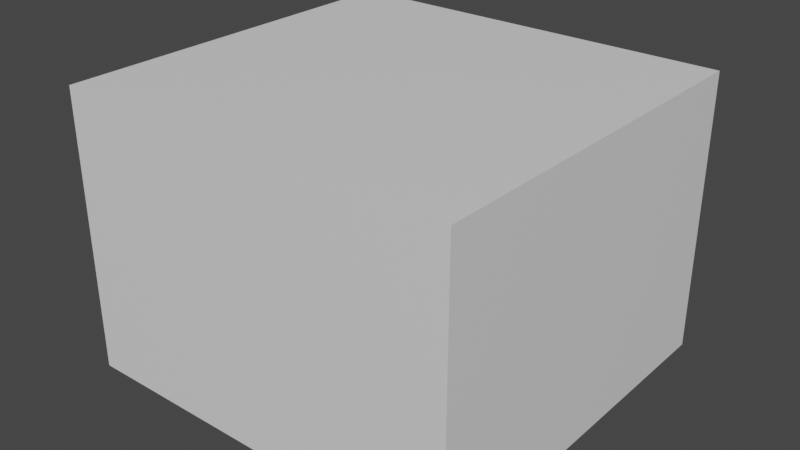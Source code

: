 # Source: Cupboard.blend  (saved by Blender 2.90.8; exported with 4.5.12 LTS)
import bpy
from mathutils import Matrix  # noqa: F401  (used for matrix-valued properties, if any)

bpy.ops.wm.read_factory_settings(use_empty=True)
scene = bpy.context.scene
scene.name = 'Scene'

# ---- collections
col_collection = bpy.data.collections.new('Collection'); scene.collection.children.link(col_collection)

# ---- materials (node trees are filled in below, after node groups)
mat_cupboard = bpy.data.materials.new('Cupboard')
mat_cupboard.use_transparent_shadow = False
mat_handle = bpy.data.materials.new('Handle')
mat_handle.use_transparent_shadow = False
mat_cupboard_door = bpy.data.materials.new('Cupboard Door')
mat_cupboard_door.use_transparent_shadow = False

# ---- material node trees
mat_cupboard.use_nodes = True; mat_cupboard.node_tree.nodes.clear()
_N = mat_cupboard.node_tree.nodes; _L = mat_cupboard.node_tree.links
n0 = _N.new('ShaderNodeBsdfPrincipled'); n0.name = 'Principled BSDF'; n0.location = (10, 300)
n0.distribution = 'GGX'
n0.subsurface_method = 'BURLEY'
n0.inputs[3].default_value = 1.45
n0.inputs[27].default_value = (0.0, 0.0, 0.0, 1.0)
n0.inputs[28].default_value = 1.0
n1 = _N.new('ShaderNodeOutputMaterial'); n1.name = 'Material Output'; n1.location = (300, 300)
_L.new(n0.outputs[0], n1.inputs[0])
n1.is_active_output = True
mat_handle.use_nodes = True; mat_handle.node_tree.nodes.clear()
_N = mat_handle.node_tree.nodes; _L = mat_handle.node_tree.links
n0 = _N.new('ShaderNodeBsdfPrincipled'); n0.name = 'Principled BSDF'; n0.location = (10, 300)
n0.distribution = 'GGX'
n0.subsurface_method = 'BURLEY'
n0.inputs[3].default_value = 1.45
n0.inputs[27].default_value = (0.0, 0.0, 0.0, 1.0)
n0.inputs[28].default_value = 1.0
n1 = _N.new('ShaderNodeOutputMaterial'); n1.name = 'Material Output'; n1.location = (300, 300)
_L.new(n0.outputs[0], n1.inputs[0])
n1.is_active_output = True
mat_cupboard_door.use_nodes = True; mat_cupboard_door.node_tree.nodes.clear()
_N = mat_cupboard_door.node_tree.nodes; _L = mat_cupboard_door.node_tree.links
n0 = _N.new('ShaderNodeBsdfPrincipled'); n0.name = 'Principled BSDF'; n0.location = (10, 300)
n0.distribution = 'GGX'
n0.subsurface_method = 'BURLEY'
n0.inputs[3].default_value = 1.45
n0.inputs[27].default_value = (0.0, 0.0, 0.0, 1.0)
n0.inputs[28].default_value = 1.0
n1 = _N.new('ShaderNodeOutputMaterial'); n1.name = 'Material Output'; n1.location = (300, 300)
_L.new(n0.outputs[0], n1.inputs[0])
n1.is_active_output = True

# ---- world
world_world = bpy.data.worlds.new('World'); scene.world = world_world
world_world.use_nodes = True; world_world.node_tree.nodes.clear()
_N = world_world.node_tree.nodes; _L = world_world.node_tree.links
n0 = _N.new('ShaderNodeOutputWorld'); n0.name = 'World Output'; n0.location = (300, 300)
n1 = _N.new('ShaderNodeBackground'); n1.name = 'Background'; n1.location = (10, 300)
n1.inputs[0].default_value = (0.05088, 0.05088, 0.05088, 1.0)
_L.new(n1.outputs[0], n0.inputs[0])
n0.is_active_output = True
world_world.color = (0.05088, 0.05088, 0.05088)
world_world.use_sun_shadow = False
world_world.sun_shadow_jitter_overblur = 0.0

# ---- meshes
me_cube_003 = bpy.data.meshes.new('Cube.003')
me_cube_003.from_pydata([(-0.5, 0.0, 0.0), (-0.5, 0.0, 0.7), (-0.4539, 0.95, 0.04615), (-0.4539, 0.95, 0.6539), (0.5, 0.0, 0.0), (0.5, 0.0, 0.7), (0.4539, 0.95, 0.04615), (0.4539, 0.95, 0.6539), (-0.5, 0.95, 0.7), (-0.5, 0.95, 0.0), (0.5, 0.95, 0.0), (0.5, 0.95, 0.7), (-0.4539, 0.205, 0.6539), (-0.4539, 0.205, 0.04615), (0.4539, 0.205, 0.04615), (0.4539, 0.205, 0.6539)], [], [(0, 1, 8, 9), (7, 6, 14, 15), (10, 11, 5, 4), (4, 5, 1, 0), (9, 10, 4, 0), (11, 8, 1, 5), (3, 2, 9, 8), (2, 6, 10, 9), (7, 3, 8, 11), (6, 7, 11, 10), (13, 12, 15, 14), (6, 2, 13, 14), (3, 7, 15, 12), (2, 3, 12, 13)])
_uv = me_cube_003.uv_layers.new(name='UVMap')
_uv.uv.foreach_set('vector', [0.375, 0.0, 0.625, 0.0, 0.625, 0.25, 0.375, 0.25, 0.6135, 0.4895, 0.3865, 0.4895, 0.3865, 0.4895, 0.6135, 0.4895, 0.375, 0.5, 0.625, 0.5, 0.625, 0.75, 0.375, 0.75, 0.375, 0.75, 0.625, 0.75, 0.625, 1.0, 0.375, 1.0, 0.125, 0.5, 0.375, 0.5, 0.375, 0.75, 0.125, 0.75, 0.625, 0.5, 0.875, 0.5, 0.875, 0.75, 0.625, 0.75, 0.6135, 0.2605, 0.3865, 0.2605, 0.375, 0.25, 0.625, 0.25, 0.3865, 0.2605, 0.3865, 0.4895, 0.375, 0.5, 0.375, 0.25, 0.6135, 0.4895, 0.6135, 0.2605, 0.625, 0.25, 0.625, 0.5, 0.3865, 0.4895, 0.6135, 0.4895, 0.625, 0.5, 0.375, 0.5, 0.3865, 0.2605, 0.6135, 0.2605, 0.6135, 0.4895, 0.3865, 0.4895, 0.3865, 0.4895, 0.3865, 0.2605, 0.3865, 0.2605, 0.3865, 0.4895, 0.6135, 0.2605, 0.6135, 0.4895, 0.6135, 0.4895, 0.6135, 0.2605, 0.3865, 0.2605, 0.6135, 0.2605, 0.6135, 0.2605, 0.3865, 0.2605])
me_cube_003.materials.append(mat_cupboard)
me_cube_003.use_remesh_fix_poles = True
me_cube_003.use_remesh_preserve_attributes = False
me_cube_003.use_mirror_vertex_groups = False
me_cube_003.update()
me_cube_006 = bpy.data.meshes.new('Cube.006')
me_cube_006.from_pydata([(-0.505, -0.015, 0.0), (-0.505, -0.015, 0.61), (-0.05, -0.015, 0.0), (-0.05, -0.015, 0.61), (-0.505, 0.015, 0.61), (-0.505, 0.015, 0.0), (-0.05, 0.015, 0.0), (-0.05, 0.015, 0.61), (-0.418, 0.002386, 0.5275), (-0.3784, 0.002386, 0.5275), (-0.418, 0.04198, 0.5275), (-0.3784, 0.04198, 0.5275), (-0.418, 0.002386, 0.3825), (-0.3784, 0.002386, 0.3825), (-0.418, 0.04198, 0.3825), (-0.3784, 0.04198, 0.3825)], [], [(0, 1, 4, 5), (6, 7, 3, 2), (2, 3, 1, 0), (5, 6, 2, 0), (7, 4, 1, 3), (5, 4, 7, 6), (8, 9, 11, 10), (10, 11, 15, 14), (14, 15, 13, 12), (12, 13, 9, 8), (10, 14, 12, 8), (15, 11, 9, 13)])
me_cube_006.polygons.foreach_set('material_index', [1, 1, 1, 1, 1, 1, 0, 0, 0, 0, 0, 0])
_uv = me_cube_006.uv_layers.new(name='UVMap')
_uv.uv.foreach_set('vector', [0.375, 0.0, 0.625, 0.0, 0.625, 0.25, 0.375, 0.25, 0.375, 0.5, 0.625, 0.5, 0.625, 0.75, 0.375, 0.75, 0.375, 0.75, 0.625, 0.75, 0.625, 1.0, 0.375, 1.0, 0.125, 0.5, 0.375, 0.5, 0.375, 0.75, 0.125, 0.75, 0.625, 0.5, 0.875, 0.5, 0.875, 0.75, 0.625, 0.75, 0.125, 0.5, 0.875, 0.5, 0.625, 0.5, 0.375, 0.5, 0.375, 0.0, 0.625, 0.0, 0.625, 0.25, 0.375, 0.25, 0.375, 0.25, 0.625, 0.25, 0.625, 0.5, 0.375, 0.5, 0.375, 0.5, 0.625, 0.5, 0.625, 0.75, 0.375, 0.75, 0.375, 0.75, 0.625, 0.75, 0.625, 1.0, 0.375, 1.0, 0.125, 0.5, 0.375, 0.5, 0.375, 0.75, 0.125, 0.75, 0.625, 0.5, 0.875, 0.5, 0.875, 0.75, 0.625, 0.75])
me_cube_006.materials.append(mat_handle)
me_cube_006.materials.append(mat_cupboard_door)
me_cube_006.use_remesh_fix_poles = True
me_cube_006.use_remesh_preserve_attributes = False
me_cube_006.use_mirror_vertex_groups = False
me_cube_006.update()
me_cube_038 = bpy.data.meshes.new('Cube.038')
me_cube_038.from_pydata([(-0.455, -0.015, 0.0), (-0.455, -0.015, 0.61), (-1.192e-07, -0.015, 0.0), (-1.192e-07, -0.015, 0.61), (-0.455, 0.015, 0.61), (-0.455, 0.015, 0.0), (-1.192e-07, 0.015, 0.0), (-1.192e-07, 0.015, 0.61), (-0.1466, 0.002386, 0.5275), (-0.107, 0.002386, 0.5275), (-0.1466, 0.04198, 0.5275), (-0.107, 0.04198, 0.5275), (-0.1466, 0.002386, 0.3825), (-0.107, 0.002386, 0.3825), (-0.1466, 0.04198, 0.3825), (-0.107, 0.04198, 0.3825)], [], [(0, 1, 4, 5), (6, 7, 3, 2), (2, 3, 1, 0), (5, 6, 2, 0), (7, 4, 1, 3), (5, 4, 7, 6), (8, 9, 11, 10), (10, 11, 15, 14), (14, 15, 13, 12), (12, 13, 9, 8), (10, 14, 12, 8), (15, 11, 9, 13)])
me_cube_038.polygons.foreach_set('material_index', [1, 1, 1, 1, 1, 1, 0, 0, 0, 0, 0, 0])
_uv = me_cube_038.uv_layers.new(name='UVMap')
_uv.uv.foreach_set('vector', [0.375, 0.0, 0.625, 0.0, 0.625, 0.25, 0.375, 0.25, 0.375, 0.5, 0.625, 0.5, 0.625, 0.75, 0.375, 0.75, 0.375, 0.75, 0.625, 0.75, 0.625, 1.0, 0.375, 1.0, 0.125, 0.5, 0.375, 0.5, 0.375, 0.75, 0.125, 0.75, 0.625, 0.5, 0.875, 0.5, 0.875, 0.75, 0.625, 0.75, 0.125, 0.5, 0.875, 0.5, 0.625, 0.5, 0.375, 0.5, 0.375, 0.0, 0.625, 0.0, 0.625, 0.25, 0.375, 0.25, 0.375, 0.25, 0.625, 0.25, 0.625, 0.5, 0.375, 0.5, 0.375, 0.5, 0.625, 0.5, 0.625, 0.75, 0.375, 0.75, 0.375, 0.75, 0.625, 0.75, 0.625, 1.0, 0.375, 1.0, 0.125, 0.5, 0.375, 0.5, 0.375, 0.75, 0.125, 0.75, 0.625, 0.5, 0.875, 0.5, 0.875, 0.75, 0.625, 0.75])
me_cube_038.materials.append(mat_handle)
me_cube_038.materials.append(mat_cupboard_door)
me_cube_038.use_remesh_fix_poles = True
me_cube_038.use_remesh_preserve_attributes = False
me_cube_038.use_mirror_vertex_groups = False
me_cube_038.update()

# ---- objects
ob_cupboard = bpy.data.objects.new('Cupboard', me_cube_003)
ob_cupboard_door_001 = bpy.data.objects.new('Cupboard Door.001', me_cube_006)
ob_cupboard_door_002 = bpy.data.objects.new('Cupboard Door.002', me_cube_038)

# ---- transforms, parenting, visibility, modifiers, constraints
ob_cupboard.location = (1.192e-07, -0.475, -5.96e-08)
ob_cupboard.lineart.crease_threshold = 0.0
ob_cupboard_door_001.parent = ob_cupboard
ob_cupboard_door_001.matrix_parent_inverse = Matrix(((1.0, -0.0, -0.0, -1.192e-07), (-0.0, 1.0, 0.0, 0.475), (-0.0, -0.0, 1.0, 5.96e-08), (-0.0, 0.0, -0.0, 1.0)))
ob_cupboard_door_001.location = (0.505, 0.4289, 0.045)
ob_cupboard_door_001.lineart.crease_threshold = 0.0
ob_cupboard_door_002.parent = ob_cupboard
ob_cupboard_door_002.matrix_parent_inverse = Matrix(((1.0, -0.0, -0.0, -1.192e-07), (-0.0, 1.0, 0.0, 0.475), (-0.0, -0.0, 1.0, 5.96e-08), (-0.0, 0.0, -0.0, 1.0)))
ob_cupboard_door_002.location = (2.338e-07, 0.4289, 0.045)
ob_cupboard_door_002.lineart.crease_threshold = 0.0

# ---- collection membership
col_collection.objects.link(ob_cupboard)
col_collection.objects.link(ob_cupboard_door_001)
col_collection.objects.link(ob_cupboard_door_002)

# ---- scene / render settings (as saved in the file)
scene.frame_start = 1; scene.frame_end = 250; scene.frame_set(1)
scene.render.engine = 'BLENDER_EEVEE_NEXT'
scene.cycles.use_denoising = False
scene.cycles.samples = 128
scene.cycles.sampling_pattern = 'TABULATED_SOBOL'
scene.cycles.use_adaptive_sampling = False
scene.cycles.use_light_tree = False
scene.view_settings.view_transform = 'Filmic'
bpy.context.view_layer.update()

# ---- added for rendering (the .blend has no active camera and no usable light): camera, sun
cam_auto = bpy.data.cameras.new('AutoCamera')
cam_auto.lens = 50.0
cam_auto.sensor_width = 36.0
cam_auto.clip_end = 1000.0
ob_auto_camera = bpy.data.objects.new('AutoCamera', cam_auto)
scene.collection.objects.link(ob_auto_camera)
ob_auto_camera.location = (1.43111, -1.71733, 1.49489)
ob_auto_camera.rotation_euler = (1.09748, -7.21219e-08, 0.694738)
scene.camera = ob_auto_camera
light_auto_sun = bpy.data.lights.new('AutoSun', 'SUN')
light_auto_sun.energy = 3.0
light_auto_sun.angle = 0.0523599
ob_auto_sun = bpy.data.objects.new('AutoSun', light_auto_sun)
scene.collection.objects.link(ob_auto_sun)
ob_auto_sun.rotation_euler = (0.872665, 0.174533, 0.523599)
bpy.context.view_layer.update()
